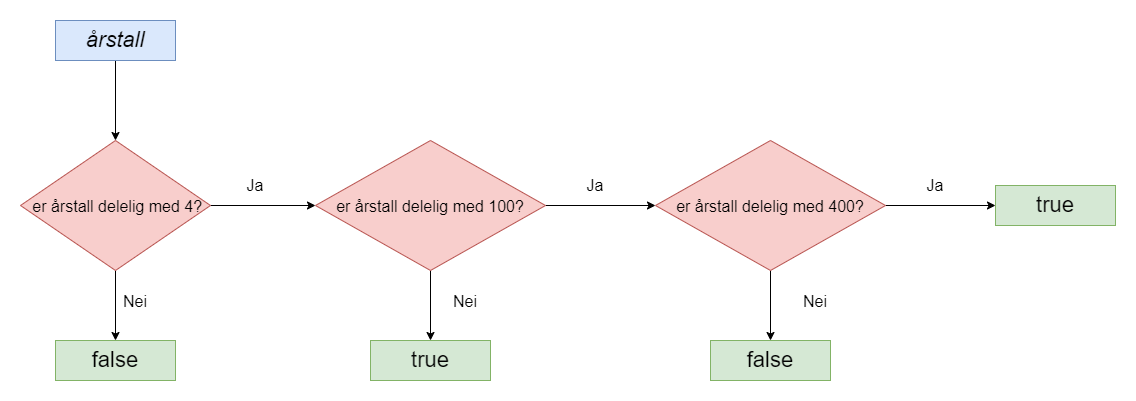

The diagram above was exported from draw.io. Its source (the exported page's mxGraphModel, read from the mxfile embedded in the PNG):
<mxGraphModel dx="1384" dy="865" grid="1" gridSize="10" guides="1" tooltips="1" connect="1" arrows="1" fold="1" page="1" pageScale="1" pageWidth="827" pageHeight="1169" math="0" shadow="0">
  <root>
    <mxCell id="0" />
    <mxCell id="1" parent="0" />
    <mxCell id="YrY87zONQEVeW0NyPJH_-3" style="edgeStyle=orthogonalEdgeStyle;rounded=0;orthogonalLoop=1;jettySize=auto;html=1;exitX=0.5;exitY=1;exitDx=0;exitDy=0;entryX=0.5;entryY=0;entryDx=0;entryDy=0;fontSize=16;" edge="1" parent="1" source="YrY87zONQEVeW0NyPJH_-1" target="YrY87zONQEVeW0NyPJH_-2">
      <mxGeometry relative="1" as="geometry" />
    </mxCell>
    <mxCell id="YrY87zONQEVeW0NyPJH_-1" value="&lt;i&gt;&lt;font style=&quot;font-size: 22px&quot;&gt;årstall&lt;/font&gt;&lt;/i&gt;" style="rounded=0;whiteSpace=wrap;html=1;fillColor=#dae8fc;strokeColor=#6c8ebf;" vertex="1" parent="1">
      <mxGeometry x="320" y="40" width="120" height="40" as="geometry" />
    </mxCell>
    <mxCell id="YrY87zONQEVeW0NyPJH_-7" style="edgeStyle=orthogonalEdgeStyle;rounded=0;orthogonalLoop=1;jettySize=auto;html=1;exitX=0.5;exitY=1;exitDx=0;exitDy=0;entryX=0.5;entryY=0;entryDx=0;entryDy=0;fontSize=16;" edge="1" parent="1" source="YrY87zONQEVeW0NyPJH_-2" target="YrY87zONQEVeW0NyPJH_-6">
      <mxGeometry relative="1" as="geometry" />
    </mxCell>
    <mxCell id="YrY87zONQEVeW0NyPJH_-10" style="edgeStyle=orthogonalEdgeStyle;rounded=0;orthogonalLoop=1;jettySize=auto;html=1;exitX=1;exitY=0.5;exitDx=0;exitDy=0;entryX=0;entryY=0.5;entryDx=0;entryDy=0;fontSize=16;" edge="1" parent="1" source="YrY87zONQEVeW0NyPJH_-2" target="YrY87zONQEVeW0NyPJH_-9">
      <mxGeometry relative="1" as="geometry" />
    </mxCell>
    <mxCell id="YrY87zONQEVeW0NyPJH_-2" value="&lt;font style=&quot;font-size: 16px&quot;&gt;&amp;nbsp;er årstall delelig med 4?&lt;/font&gt;" style="rhombus;whiteSpace=wrap;html=1;fontSize=22;fillColor=#f8cecc;strokeColor=#b85450;" vertex="1" parent="1">
      <mxGeometry x="285" y="160" width="190" height="130" as="geometry" />
    </mxCell>
    <mxCell id="YrY87zONQEVeW0NyPJH_-6" value="&lt;span style=&quot;font-size: 22px&quot;&gt;false&lt;/span&gt;" style="rounded=0;whiteSpace=wrap;html=1;fillColor=#d5e8d4;strokeColor=#82b366;" vertex="1" parent="1">
      <mxGeometry x="320" y="360" width="120" height="40" as="geometry" />
    </mxCell>
    <mxCell id="YrY87zONQEVeW0NyPJH_-13" style="edgeStyle=orthogonalEdgeStyle;rounded=0;orthogonalLoop=1;jettySize=auto;html=1;exitX=0.5;exitY=1;exitDx=0;exitDy=0;entryX=0.5;entryY=0;entryDx=0;entryDy=0;fontSize=16;" edge="1" parent="1" source="YrY87zONQEVeW0NyPJH_-9" target="YrY87zONQEVeW0NyPJH_-11">
      <mxGeometry relative="1" as="geometry" />
    </mxCell>
    <mxCell id="YrY87zONQEVeW0NyPJH_-15" style="edgeStyle=orthogonalEdgeStyle;rounded=0;orthogonalLoop=1;jettySize=auto;html=1;exitX=1;exitY=0.5;exitDx=0;exitDy=0;entryX=0;entryY=0.5;entryDx=0;entryDy=0;fontSize=16;" edge="1" parent="1" source="YrY87zONQEVeW0NyPJH_-9" target="YrY87zONQEVeW0NyPJH_-14">
      <mxGeometry relative="1" as="geometry" />
    </mxCell>
    <mxCell id="YrY87zONQEVeW0NyPJH_-9" value="&lt;font style=&quot;font-size: 16px&quot;&gt;er årstall delelig med 100?&lt;/font&gt;" style="rhombus;whiteSpace=wrap;html=1;fontSize=22;fillColor=#f8cecc;strokeColor=#b85450;" vertex="1" parent="1">
      <mxGeometry x="580" y="160" width="230" height="130" as="geometry" />
    </mxCell>
    <mxCell id="YrY87zONQEVeW0NyPJH_-11" value="&lt;span style=&quot;font-size: 22px&quot;&gt;true&lt;/span&gt;" style="rounded=0;whiteSpace=wrap;html=1;fillColor=#d5e8d4;strokeColor=#82b366;" vertex="1" parent="1">
      <mxGeometry x="635" y="360" width="120" height="40" as="geometry" />
    </mxCell>
    <mxCell id="YrY87zONQEVeW0NyPJH_-18" style="edgeStyle=orthogonalEdgeStyle;rounded=0;orthogonalLoop=1;jettySize=auto;html=1;exitX=0.5;exitY=1;exitDx=0;exitDy=0;fontSize=16;" edge="1" parent="1" source="YrY87zONQEVeW0NyPJH_-14" target="YrY87zONQEVeW0NyPJH_-17">
      <mxGeometry relative="1" as="geometry" />
    </mxCell>
    <mxCell id="YrY87zONQEVeW0NyPJH_-20" style="edgeStyle=orthogonalEdgeStyle;rounded=0;orthogonalLoop=1;jettySize=auto;html=1;exitX=1;exitY=0.5;exitDx=0;exitDy=0;entryX=0;entryY=0.5;entryDx=0;entryDy=0;fontSize=16;" edge="1" parent="1" source="YrY87zONQEVeW0NyPJH_-14" target="YrY87zONQEVeW0NyPJH_-19">
      <mxGeometry relative="1" as="geometry" />
    </mxCell>
    <mxCell id="YrY87zONQEVeW0NyPJH_-14" value="&lt;font style=&quot;font-size: 16px&quot;&gt;er årstall delelig med 400?&lt;/font&gt;" style="rhombus;whiteSpace=wrap;html=1;fontSize=22;fillColor=#f8cecc;strokeColor=#b85450;" vertex="1" parent="1">
      <mxGeometry x="920" y="160" width="230" height="130" as="geometry" />
    </mxCell>
    <mxCell id="YrY87zONQEVeW0NyPJH_-17" value="&lt;span style=&quot;font-size: 22px&quot;&gt;false&lt;/span&gt;" style="rounded=0;whiteSpace=wrap;html=1;fillColor=#d5e8d4;strokeColor=#82b366;" vertex="1" parent="1">
      <mxGeometry x="975" y="360" width="120" height="40" as="geometry" />
    </mxCell>
    <mxCell id="YrY87zONQEVeW0NyPJH_-19" value="&lt;span style=&quot;font-size: 22px&quot;&gt;true&lt;/span&gt;" style="rounded=0;whiteSpace=wrap;html=1;fillColor=#d5e8d4;strokeColor=#82b366;" vertex="1" parent="1">
      <mxGeometry x="1260" y="205" width="120" height="40" as="geometry" />
    </mxCell>
    <mxCell id="YrY87zONQEVeW0NyPJH_-21" value="Nei" style="text;html=1;strokeColor=none;fillColor=none;align=center;verticalAlign=middle;whiteSpace=wrap;rounded=0;fontSize=16;" vertex="1" parent="1">
      <mxGeometry x="370" y="306" width="60" height="30" as="geometry" />
    </mxCell>
    <mxCell id="YrY87zONQEVeW0NyPJH_-22" value="Ja" style="text;html=1;strokeColor=none;fillColor=none;align=center;verticalAlign=middle;whiteSpace=wrap;rounded=0;fontSize=16;" vertex="1" parent="1">
      <mxGeometry x="490" y="190" width="60" height="30" as="geometry" />
    </mxCell>
    <mxCell id="YrY87zONQEVeW0NyPJH_-23" value="Nei" style="text;html=1;strokeColor=none;fillColor=none;align=center;verticalAlign=middle;whiteSpace=wrap;rounded=0;fontSize=16;" vertex="1" parent="1">
      <mxGeometry x="700" y="306" width="60" height="30" as="geometry" />
    </mxCell>
    <mxCell id="YrY87zONQEVeW0NyPJH_-25" value="Ja" style="text;html=1;strokeColor=none;fillColor=none;align=center;verticalAlign=middle;whiteSpace=wrap;rounded=0;fontSize=16;" vertex="1" parent="1">
      <mxGeometry x="830" y="190" width="60" height="30" as="geometry" />
    </mxCell>
    <mxCell id="YrY87zONQEVeW0NyPJH_-26" value="Nei" style="text;html=1;strokeColor=none;fillColor=none;align=center;verticalAlign=middle;whiteSpace=wrap;rounded=0;fontSize=16;" vertex="1" parent="1">
      <mxGeometry x="1050" y="306" width="60" height="30" as="geometry" />
    </mxCell>
    <mxCell id="YrY87zONQEVeW0NyPJH_-27" value="Ja" style="text;html=1;strokeColor=none;fillColor=none;align=center;verticalAlign=middle;whiteSpace=wrap;rounded=0;fontSize=16;" vertex="1" parent="1">
      <mxGeometry x="1170" y="190" width="60" height="30" as="geometry" />
    </mxCell>
  </root>
</mxGraphModel>